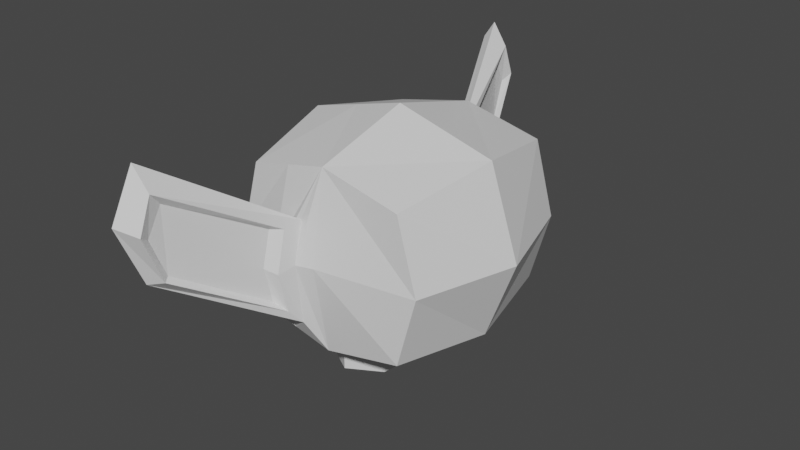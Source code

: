 # Source: Goblin.blend  (saved by Blender 2.80.75; exported with 4.5.12 LTS)
import bpy
from mathutils import Matrix  # noqa: F401  (used for matrix-valued properties, if any)

bpy.ops.wm.read_factory_settings(use_empty=True)
scene = bpy.context.scene
scene.name = 'Scene'

# ---- collections
col_collection = bpy.data.collections.new('Collection'); scene.collection.children.link(col_collection)

# ---- materials (node trees are filled in below, after node groups)
mat_material = bpy.data.materials.new('Material')
mat_material.alpha_threshold = 0.0
mat_material.use_transparent_shadow = False
mat_material.line_color = (0.0, 0.0, 0.0, 1.0)

# ---- material node trees
mat_material.use_nodes = True; mat_material.node_tree.nodes.clear()
_N = mat_material.node_tree.nodes; _L = mat_material.node_tree.links
n0 = _N.new('ShaderNodeOutputMaterial'); n0.name = 'Material Output'; n0.location = (300, 300)
n1 = _N.new('ShaderNodeBsdfPrincipled'); n1.name = 'Principled BSDF'; n1.location = (10, 300)
n1.distribution = 'GGX'
n1.subsurface_method = 'BURLEY'
n1.inputs[2].default_value = 0.4
n1.inputs[3].default_value = 1.45
n1.inputs[27].default_value = (0.0, 0.0, 0.0, 1.0)
n1.inputs[28].default_value = 1.0
_L.new(n1.outputs[0], n0.inputs[0])
n0.is_active_output = True

# ---- world
world_world = bpy.data.worlds.new('World'); scene.world = world_world
world_world.use_nodes = True; world_world.node_tree.nodes.clear()
_N = world_world.node_tree.nodes; _L = world_world.node_tree.links
n0 = _N.new('ShaderNodeOutputWorld'); n0.name = 'World Output'; n0.location = (300, 300)
n1 = _N.new('ShaderNodeBackground'); n1.name = 'Background'; n1.location = (10, 300)
n1.inputs[0].default_value = (0.05088, 0.05088, 0.05088, 1.0)
_L.new(n1.outputs[0], n0.inputs[0])
n0.is_active_output = True
world_world.color = (0.05088, 0.05088, 0.05088)
world_world.use_sun_shadow = False
world_world.sun_shadow_jitter_overblur = 0.0

# ---- meshes
me_cube = bpy.data.meshes.new('Cube')
me_cube.from_pydata([(-0.2733, -1.149, -0.008942), (-0.2533, -1.107, 0.3839), (0.8, -1.0, 0.8), (0.8, -1.0, -0.8), (-0.1733, -1.127, -0.6801), (-0.2533, -1.1, -0.6241), (-0.8, -1.0, 0.8), (-0.8, -1.0, -0.8), (-1.0, 0.0, -1.0), (1.0, 0.0, 1.0), (-1.0, 0.0, 1.0), (1.0, 0.0, -0.9), (-0.5, -1.12, 0.0), (0.0, -1.0, 1.0), (0.0, -1.0, -1.0), (-0.5, 0.0, 1.15), (0.0, 0.0, 1.3), (-0.4, -1.0, -0.9), (-1.0, -1.0, 0.0), (1.0, -1.0, 0.0), (1.3, 0.0, 0.0), (-1.3, 0.0, 0.0), (-0.4, -1.0, 0.9), (0.0, -1.154, 0.0), (-0.1733, -1.197, -0.008942), (-0.1733, -1.096, 0.4399), (-0.6849, -2.377, 1.349), (-0.7389, -2.282, 1.195), (-0.7262, -2.595, 0.8014), (-0.7589, -2.425, 0.7199), (-0.7389, -2.261, 0.2159), (-0.6693, -2.377, 0.1599), (-0.2119, -1.267, 0.3979), (-0.2119, -1.362, -0.05005), (-0.2119, -1.267, -0.4981), (-0.5204, -2.302, 0.2019), (-0.5204, -2.361, 1.098), (-0.5204, -2.49, 0.7284), (-0.3064, -1.352, 0.4009), (-0.3199, -1.428, 0.006694), (-0.3064, -1.352, -0.3875), (-0.5532, -2.247, 0.2363), (-0.5532, -2.247, 0.9531), (-0.5667, -2.388, 0.6529), (-0.4675, 0.0, -0.9963), (-0.3875, -0.525, -1.024), (-0.0675, -0.725, -0.9963), (0.2525, -0.525, -1.003), (0.3325, 0.0, -0.9963), (-0.2349, -0.636, -0.9856), (-0.4675, 0.0, -1.296), (-0.3875, -0.525, -1.216), (-0.0675, -0.725, -1.296), (0.2525, -0.525, -1.216), (0.3325, 0.0, -1.296), (-0.4675, 0.0, -1.413), (-0.3875, -0.525, -1.416), (-0.0675, -0.725, -1.406), (0.2525, -0.525, -1.416), (0.3325, 0.0, -1.413), (-0.2275, -0.625, -1.416)], [], [(17, 14, 23, 24, 4, 5, 0, 12, 18, 7), (28, 26, 27, 29), (11, 3, 47, 48), (20, 9, 2, 19), (31, 28, 29, 30), (18, 6, 10, 21), (0, 5, 30, 29), (5, 4, 31, 30), (3, 14, 46, 47), (19, 2, 13, 23), (9, 16, 13, 2), (3, 19, 23, 14), (7, 18, 21, 8), (11, 20, 19, 3), (24, 25, 32, 33), (26, 28, 37, 36), (1, 0, 29, 27), (25, 1, 27, 26), (33, 32, 38, 39), (34, 33, 39, 40), (28, 31, 35, 37), (4, 24, 33, 34), (25, 26, 36, 32), (31, 4, 34, 35), (32, 36, 42, 38), (36, 37, 43, 42), (35, 34, 40, 41), (37, 35, 41, 43), (53, 58, 59, 54, 48, 47), (7, 8, 44, 45), (45, 44, 50, 55, 56, 51), (47, 46, 52, 57, 58, 53), (17, 7, 45, 49, 46, 14), (49, 45, 51, 56, 60, 57, 52, 46), (22, 6, 18, 12, 0, 1, 25, 24, 23, 13), (15, 10, 6, 22, 13, 16), (39, 38, 42, 43, 41, 40)])
_uv = me_cube.uv_layers.new(name='UVMap')
_uv.uv.foreach_set('vector', [0.4375, 1.0, 0.375, 0.375, 0.5, 0.375, 0.5, 0.375, 0.5, 1.0, 0.375, 0.4375, 0.5, 0.4375, 0.5, 0.4375, 0.5, 0.5, 0.375, 0.5, 0.5, 0.375, 0.625, 0.375, 0.625, 0.4375, 0.5, 0.4375, 0.125, 0.625, 0.125, 0.75, 0.125, 0.75, 0.125, 0.625, 0.25, 0.625, 0.375, 0.625, 0.375, 0.75, 0.25, 0.75, 0.375, 0.375, 0.5, 0.375, 0.5, 0.4375, 0.375, 0.4375, 0.5, 0.5, 0.625, 0.5, 0.625, 0.625, 0.5, 0.625, 0.5, 0.4375, 0.375, 0.4375, 0.375, 0.4375, 0.5, 0.4375, 0.4375, 1.0, 0.5, 1.0, 0.5, 1.0, 0.4375, 1.0, 0.375, 0.25, 0.375, 0.375, 0.375, 0.375, 0.375, 0.25, 0.5, 0.25, 0.625, 0.25, 0.625, 0.375, 0.5, 0.375, 0.375, 0.125, 0.5, 0.125, 0.5, 0.25, 0.375, 0.25, 0.375, 0.25, 0.5, 0.25, 0.5, 0.375, 0.375, 0.375, 0.375, 0.5, 0.5, 0.5, 0.5, 0.625, 0.375, 0.625, 0.125, 0.625, 0.25, 0.625, 0.25, 0.75, 0.125, 0.75, 0.5, 0.375, 0.625, 0.375, 0.625, 0.375, 0.5, 0.375, 0.625, 0.375, 0.5, 0.375, 0.5, 0.375, 0.625, 0.375, 0.625, 0.4375, 0.5, 0.4375, 0.5, 0.4375, 0.625, 0.4375, 0.5, 0.25, 0.5625, 0.25, 0.5625, 0.25, 0.5, 0.25, 0.5, 0.375, 0.625, 0.375, 0.625, 0.375, 0.5, 0.375, 0.375, 0.375, 0.5, 0.375, 0.5, 0.375, 0.375, 0.375, 0.5, 0.375, 0.375, 0.375, 0.375, 0.375, 0.5, 0.375, 0.375, 0.375, 0.5, 0.375, 0.5, 0.375, 0.375, 0.375, 0.5, 0.25, 0.5, 0.25, 0.5, 0.25, 0.5, 0.25, 0.5, 1.0, 0.5, 1.0, 0.5, 1.0, 0.5, 1.0, 0.5, 0.25, 0.5, 0.25, 0.5, 0.25, 0.5, 0.25, 0.625, 0.375, 0.5, 0.375, 0.5, 0.375, 0.625, 0.375, 0.5, 1.0, 0.5, 1.0, 0.5, 1.0, 0.5, 1.0, 0.5, 0.375, 0.375, 0.375, 0.375, 0.375, 0.5, 0.375, 0.625, 1.0, 0.625, 0.875, 0.125, 0.625, 0.125, 0.625, 0.125, 0.625, 0.125, 0.75, 0.375, 0.5, 0.375, 0.625, 0.375, 0.625, 0.375, 0.5, 0.375, 0.5, 0.375, 0.625, 0.375, 0.875, 0.375, 1.0, 0.375, 0.5, 0.375, 0.5, 0.375, 0.25, 0.375, 0.375, 0.5, 1.0, 0.625, 1.0, 0.375, 0.25, 0.375, 0.25, 0.375, 0.4375, 0.375, 0.5, 0.375, 0.5, 0.4375, 1.0, 0.5, 1.0, 0.5, 1.0, 0.375, 0.4375, 0.375, 0.5, 0.375, 1.0, 0.4375, 1.0, 0.5, 1.0, 0.5, 1.0, 0.5, 1.0, 0.5, 1.0, 0.625, 0.4375, 0.625, 0.5, 0.5, 0.5, 0.5, 0.4375, 0.5, 0.4375, 0.5625, 0.25, 0.625, 0.375, 0.5, 0.375, 0.5, 0.375, 0.5, 0.25, 0.5625, 0.125, 0.625, 0.125, 0.625, 0.25, 0.5625, 0.25, 0.5, 0.25, 0.5, 0.125, 0.5, 0.375, 0.625, 0.375, 0.625, 0.375, 0.5, 0.375, 0.375, 0.375, 0.375, 0.375])
me_cube.materials.append(mat_material)
me_cube.use_remesh_preserve_volume = False
me_cube.use_remesh_preserve_attributes = False
me_cube.use_mirror_vertex_groups = False
me_cube.update()

# ---- objects
ob_cube = bpy.data.objects.new('Cube', me_cube)

# ---- transforms, parenting, visibility, modifiers, constraints
ob_cube.location = (0.0, 0.0, 5.7)
ob_cube.scale = (1.0, 1.0, 0.9)
ob_cube.lock_rotations_4d = False
ob_cube.empty_display_type = 'ARROWS'
ob_cube.lineart.crease_threshold = 0.0
_m = ob_cube.modifiers.new('Mirror', 'MIRROR')
_m.use_axis = (False, True, False)
_m.use_clip = True

# ---- collection membership
col_collection.objects.link(ob_cube)

# ---- scene / render settings (as saved in the file)
scene.frame_start = 1; scene.frame_end = 250; scene.frame_set(1)
scene.render.engine = 'BLENDER_EEVEE_NEXT'
scene.cycles.use_denoising = False
scene.cycles.samples = 128
scene.cycles.sampling_pattern = 'TABULATED_SOBOL'
scene.cycles.use_adaptive_sampling = False
scene.cycles.use_light_tree = False
scene.view_settings.view_transform = 'Filmic'
bpy.context.view_layer.update()

# ---- added for rendering (the .blend has no active camera and no usable light): camera, sun
cam_auto = bpy.data.cameras.new('AutoCamera')
cam_auto.lens = 50.0
cam_auto.sensor_width = 36.0
cam_auto.clip_end = 1000.0
ob_auto_camera = bpy.data.objects.new('AutoCamera', cam_auto)
scene.collection.objects.link(ob_auto_camera)
ob_auto_camera.location = (5.84301, -7.01161, 10.344)
ob_auto_camera.rotation_euler = (1.09748, -7.21219e-08, 0.694738)
scene.camera = ob_auto_camera
light_auto_sun = bpy.data.lights.new('AutoSun', 'SUN')
light_auto_sun.energy = 3.0
light_auto_sun.angle = 0.0523599
ob_auto_sun = bpy.data.objects.new('AutoSun', light_auto_sun)
scene.collection.objects.link(ob_auto_sun)
ob_auto_sun.rotation_euler = (0.872665, 0.174533, 0.523599)
bpy.context.view_layer.update()
